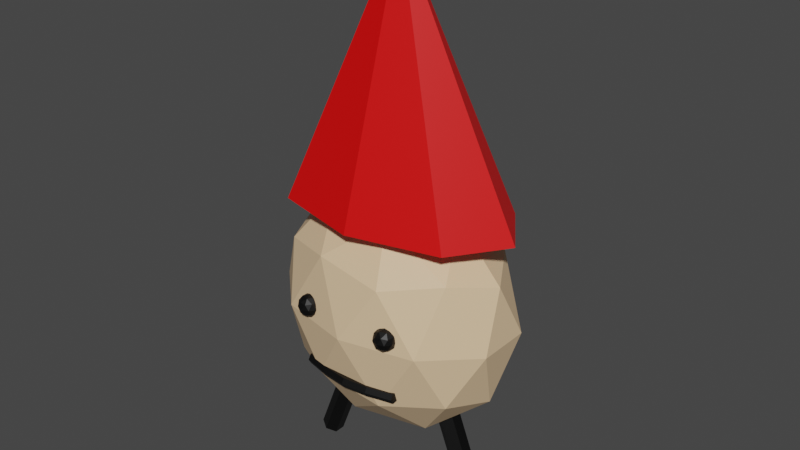 # Source: Gnom.blend  (saved by Blender 3.6.11; exported with 4.5.12 LTS)
import bpy
from mathutils import Matrix  # noqa: F401  (used for matrix-valued properties, if any)

bpy.ops.wm.read_factory_settings(use_empty=True)
scene = bpy.context.scene
scene.name = 'Scene'

# ---- collections
col_collection = bpy.data.collections.new('Collection'); scene.collection.children.link(col_collection)

# ---- materials (node trees are filled in below, after node groups)
mat_material_003 = bpy.data.materials.new('Material.003')
mat_material_003.use_transparent_shadow = False
mat_material_002 = bpy.data.materials.new('Material.002')
mat_material_002.use_transparent_shadow = False
mat_material_001 = bpy.data.materials.new('Material.001')
mat_material_001.use_transparent_shadow = False

# ---- material node trees
mat_material_003.use_nodes = True; mat_material_003.node_tree.nodes.clear()
_N = mat_material_003.node_tree.nodes; _L = mat_material_003.node_tree.links
n0 = _N.new('ShaderNodeBsdfPrincipled'); n0.name = 'Principled BSDF'; n0.location = (10, 300)
n0.distribution = 'GGX'
n0.subsurface_method = 'RANDOM_WALK_SKIN'
n0.inputs[0].default_value = (0.0, 0.0, 0.0, 1.0)
n0.inputs[3].default_value = 1.45
n0.inputs[27].default_value = (0.0, 0.0, 0.0, 1.0)
n0.inputs[28].default_value = 1.0
n1 = _N.new('ShaderNodeOutputMaterial'); n1.name = 'Material Output'; n1.location = (300, 300)
_L.new(n0.outputs[0], n1.inputs[0])
n1.is_active_output = True
mat_material_002.use_nodes = True; mat_material_002.node_tree.nodes.clear()
_N = mat_material_002.node_tree.nodes; _L = mat_material_002.node_tree.links
n0 = _N.new('ShaderNodeBsdfPrincipled'); n0.name = 'Principled BSDF'; n0.location = (10, 300)
n0.distribution = 'GGX'
n0.subsurface_method = 'RANDOM_WALK_SKIN'
n0.inputs[0].default_value = (0.8, 0.5651, 0.3401, 1.0)
n0.inputs[3].default_value = 1.45
n0.inputs[27].default_value = (0.0, 0.0, 0.0, 1.0)
n0.inputs[28].default_value = 1.0
n1 = _N.new('ShaderNodeOutputMaterial'); n1.name = 'Material Output'; n1.location = (300, 300)
_L.new(n0.outputs[0], n1.inputs[0])
n1.is_active_output = True
mat_material_001.use_nodes = True; mat_material_001.node_tree.nodes.clear()
_N = mat_material_001.node_tree.nodes; _L = mat_material_001.node_tree.links
n0 = _N.new('ShaderNodeBsdfPrincipled'); n0.name = 'Principled BSDF'; n0.location = (10, 300)
n0.distribution = 'GGX'
n0.subsurface_method = 'RANDOM_WALK_SKIN'
n0.inputs[0].default_value = (0.8, 0.0, 0.0, 1.0)
n0.inputs[3].default_value = 1.45
n0.inputs[27].default_value = (0.0, 0.0, 0.0, 1.0)
n0.inputs[28].default_value = 1.0
n1 = _N.new('ShaderNodeOutputMaterial'); n1.name = 'Material Output'; n1.location = (300, 300)
_L.new(n0.outputs[0], n1.inputs[0])
n1.is_active_output = True

# ---- world
world_world = bpy.data.worlds.new('World'); scene.world = world_world
world_world.use_nodes = True; world_world.node_tree.nodes.clear()
_N = world_world.node_tree.nodes; _L = world_world.node_tree.links
n0 = _N.new('ShaderNodeOutputWorld'); n0.name = 'World Output'; n0.location = (300, 300)
n1 = _N.new('ShaderNodeBackground'); n1.name = 'Background'; n1.location = (10, 300)
n1.inputs[0].default_value = (0.05088, 0.05088, 0.05088, 1.0)
_L.new(n1.outputs[0], n0.inputs[0])
n0.is_active_output = True
world_world.color = (0.05088, 0.05088, 0.05088)
world_world.use_sun_shadow = False
world_world.sun_shadow_jitter_overblur = 0.0

# ---- meshes
me_icosphere_001 = bpy.data.meshes.new('Icosphere.001')
me_icosphere_001.from_pydata([(-0.7358, -0.09002, -2.259), (-0.2624, -0.09002, -0.3918), (-0.8086, -0.04501, -2.216), (-0.3351, -0.04501, -0.3495), (-0.8086, 0.04501, -2.216), (-0.3351, 0.04501, -0.3495), (-0.7358, 0.09002, -2.259), (-0.2624, 0.09002, -0.3918), (-0.663, 0.04501, -2.301), (-0.1896, 0.04501, -0.4342), (-0.663, -0.04501, -2.301), (-0.1896, -0.04501, -0.4342), (-0.3576, -0.5913, 0.01545), (-0.2917, -0.6392, 0.09173), (-0.3828, -0.6687, 0.09173), (-0.4391, -0.5913, 0.09173), (-0.3828, -0.5138, 0.09173), (-0.2917, -0.5434, 0.09173), (-0.3325, -0.6687, 0.2152), (-0.4236, -0.6392, 0.2152), (-0.4236, -0.5434, 0.2152), (-0.3325, -0.5138, 0.2152), (-0.2762, -0.5913, 0.2152), (-0.3576, -0.5913, 0.2914), (-0.3724, -0.6368, 0.03606), (-0.3189, -0.6194, 0.03606), (-0.3337, -0.665, 0.0809), (-0.2802, -0.5913, 0.0809), (-0.3189, -0.5631, 0.03606), (-0.4055, -0.5913, 0.03606), (-0.4203, -0.6368, 0.0809), (-0.3724, -0.5457, 0.03606), (-0.4203, -0.5457, 0.0809), (-0.3337, -0.5176, 0.0809), (-0.271, -0.6194, 0.1534), (-0.271, -0.5631, 0.1534), (-0.3576, -0.6823, 0.1534), (-0.3041, -0.665, 0.1534), (-0.4443, -0.6194, 0.1534), (-0.4112, -0.665, 0.1534), (-0.4112, -0.5176, 0.1534), (-0.4443, -0.5631, 0.1534), (-0.3041, -0.5176, 0.1534), (-0.3576, -0.5002, 0.1534), (-0.295, -0.6368, 0.226), (-0.3816, -0.665, 0.226), (-0.4351, -0.5913, 0.226), (-0.3816, -0.5176, 0.226), (-0.295, -0.5457, 0.226), (-0.3428, -0.6368, 0.2708), (-0.3098, -0.5913, 0.2708), (-0.3964, -0.6194, 0.2708), (-0.3964, -0.5631, 0.2708), (-0.3428, -0.5457, 0.2708), (0.4035, -0.5874, -0.6042), (0.4035, -0.5648, -0.6636), (-0.4035, -0.5648, -0.6636), (0.4035, -0.5195, -0.6636), (-0.4035, -0.5195, -0.6636), (0.4035, -0.4969, -0.6042), (0.4035, -0.5648, -0.5448), (0.0, -0.6597, -0.6042), (-0.2018, -0.6376, -0.6042), (-0.2018, -0.6149, -0.6636), (0.0, -0.637, -0.6636), (0.2018, -0.6149, -0.6636), (-0.2018, -0.5696, -0.6636), (0.0, -0.5918, -0.6636), (0.2018, -0.5696, -0.6636), (0.0, -0.5691, -0.6042), (0.2018, -0.547, -0.6042), (0.0, -0.5918, -0.5448), (0.2018, -0.5696, -0.5448), (-0.2018, -0.6149, -0.5448), (0.0, -0.637, -0.5448), (0.7358, -0.09002, -2.259), (0.2624, -0.09002, -0.3918), (0.8086, -0.04501, -2.216), (0.3351, -0.04501, -0.3495), (0.8086, 0.04501, -2.216), (0.3351, 0.04501, -0.3495), (0.7358, 0.09002, -2.259), (0.2624, 0.09002, -0.3918), (0.663, 0.04501, -2.301), (0.1896, 0.04501, -0.4342), (0.663, -0.04501, -2.301), (0.1896, -0.04501, -0.4342), (0.3576, -0.5913, 0.01545), (0.2917, -0.6392, 0.09173), (0.3828, -0.6687, 0.09173), (0.4391, -0.5913, 0.09173), (0.3828, -0.5138, 0.09173), (0.2917, -0.5434, 0.09173), (0.3325, -0.6687, 0.2152), (0.4236, -0.6392, 0.2152), (0.4236, -0.5434, 0.2152), (0.3325, -0.5138, 0.2152), (0.2762, -0.5913, 0.2152), (0.3576, -0.5913, 0.2914), (0.3724, -0.6368, 0.03606), (0.3189, -0.6194, 0.03606), (0.3337, -0.665, 0.0809), (0.2802, -0.5913, 0.0809), (0.3189, -0.5631, 0.03606), (0.4055, -0.5913, 0.03606), (0.4203, -0.6368, 0.0809), (0.3724, -0.5457, 0.03606), (0.4203, -0.5457, 0.0809), (0.3337, -0.5176, 0.0809), (0.271, -0.6194, 0.1534), (0.271, -0.5631, 0.1534), (0.3576, -0.6823, 0.1534), (0.3041, -0.665, 0.1534), (0.4443, -0.6194, 0.1534), (0.4112, -0.665, 0.1534), (0.4112, -0.5176, 0.1534), (0.4443, -0.5631, 0.1534), (0.3041, -0.5176, 0.1534), (0.3576, -0.5002, 0.1534), (0.295, -0.6368, 0.226), (0.3816, -0.665, 0.226), (0.4351, -0.5913, 0.226), (0.3816, -0.5176, 0.226), (0.295, -0.5457, 0.226), (0.3428, -0.6368, 0.2708), (0.3098, -0.5913, 0.2708), (0.3964, -0.6194, 0.2708), (0.3964, -0.5631, 0.2708), (0.3428, -0.5457, 0.2708), (-0.4035, -0.5874, -0.6042), (-0.4035, -0.4969, -0.6042), (-0.4035, -0.5195, -0.5448), (0.4035, -0.5195, -0.5448), (-0.4035, -0.5648, -0.5448), (0.2018, -0.6376, -0.6042), (-0.2018, -0.547, -0.6042), (-0.2018, -0.5696, -0.5448), (0.2018, -0.6149, -0.5448), (0.0, 8.234e-10, -1.515), (0.7236, -0.3643, -0.6776), (-0.2764, -0.5895, -0.6776), (-0.8944, 8.234e-10, -0.6776), (-0.2764, 0.5895, -0.6776), (0.7236, 0.3643, -0.6776), (0.2764, -0.5895, 0.6776), (-0.7236, -0.3643, 0.6776), (-0.7236, 0.3643, 0.6776), (0.2764, 0.5895, 0.6776), (0.8944, 8.234e-10, 0.6776), (0.0, 8.234e-10, 1.515), (-0.1625, -0.3465, -1.289), (0.4253, -0.2141, -1.289), (0.2629, -0.5606, -0.7965), (0.8506, 8.234e-10, -0.7965), (0.4253, 0.2141, -1.289), (-0.5257, 8.234e-10, -1.289), (-0.6882, -0.3465, -0.7965), (-0.1625, 0.3465, -1.289), (-0.6882, 0.3465, -0.7965), (0.2629, 0.5606, -0.7965), (0.9511, -0.2141, 0.0), (0.9511, 0.2141, 0.0), (0.0, -0.693, 0.0), (0.5878, -0.5606, 0.0), (-0.9511, -0.2141, 0.0), (-0.5878, -0.5606, 0.0), (-0.5878, 0.5606, 0.0), (-0.9511, 0.2141, 0.0), (0.5878, 0.5606, 0.0), (0.0, 0.693, 0.0), (0.6882, -0.3465, 0.7965), (-0.2629, -0.5606, 0.7965), (-0.8506, 8.234e-10, 0.7965), (-0.2629, 0.5606, 0.7965), (0.6882, 0.3465, 0.7965), (0.1625, -0.3465, 1.289), (0.5257, 8.234e-10, 1.289), (-0.4253, -0.2141, 1.289), (-0.4253, 0.2141, 1.289), (0.1625, 0.3465, 1.289), (0.0, 0.6004, 1.205), (0.7071, 0.4245, 1.205), (1.0, 0.0, 1.205), (0.7071, -0.4245, 1.205), (0.0, -0.6004, 1.205), (-0.7071, -0.4245, 1.205), (-1.0, 0.0, 1.205), (-0.7071, 0.4245, 1.205), (0.0, 0.0, 4.236)], [], [(0, 1, 3, 2), (2, 3, 5, 4), (4, 5, 7, 6), (6, 7, 9, 8), (3, 1, 11, 9, 7, 5), (8, 9, 11, 10), (10, 11, 1, 0), (0, 2, 4, 6, 8, 10), (12, 25, 24), (13, 25, 27), (12, 24, 29), (12, 29, 31), (12, 31, 28), (13, 27, 34), (14, 26, 36), (15, 30, 38), (16, 32, 40), (17, 33, 42), (13, 34, 37), (14, 36, 39), (15, 38, 41), (16, 40, 43), (17, 42, 35), (18, 44, 49), (19, 45, 51), (20, 46, 52), (21, 47, 53), (22, 48, 50), (50, 53, 23), (50, 48, 53), (48, 21, 53), (53, 52, 23), (53, 47, 52), (47, 20, 52), (52, 51, 23), (52, 46, 51), (46, 19, 51), (51, 49, 23), (51, 45, 49), (45, 18, 49), (49, 50, 23), (49, 44, 50), (44, 22, 50), (35, 48, 22), (35, 42, 48), (42, 21, 48), (43, 47, 21), (43, 40, 47), (40, 20, 47), (41, 46, 20), (41, 38, 46), (38, 19, 46), (39, 45, 19), (39, 36, 45), (36, 18, 45), (37, 44, 18), (37, 34, 44), (34, 22, 44), (42, 43, 21), (42, 33, 43), (33, 16, 43), (40, 41, 20), (40, 32, 41), (32, 15, 41), (38, 39, 19), (38, 30, 39), (30, 14, 39), (36, 37, 18), (36, 26, 37), (26, 13, 37), (34, 35, 22), (34, 27, 35), (27, 17, 35), (28, 33, 17), (28, 31, 33), (31, 16, 33), (31, 32, 16), (31, 29, 32), (29, 15, 32), (29, 30, 15), (29, 24, 30), (24, 14, 30), (27, 28, 17), (27, 25, 28), (25, 12, 28), (24, 26, 14), (24, 25, 26), (25, 13, 26), (62, 129, 56, 63), (63, 56, 58, 66), (66, 58, 130, 135), (56, 129, 133, 131, 130, 58), (136, 131, 133, 73), (73, 133, 129, 62), (54, 55, 57, 59, 132, 60), (60, 137, 134, 54), (74, 73, 62, 61), (132, 72, 137, 60), (72, 71, 74, 137), (71, 136, 73, 74), (59, 70, 72, 132), (70, 69, 71, 72), (57, 68, 70, 59), (68, 67, 69, 70), (67, 66, 135, 69), (55, 65, 68, 57), (65, 64, 67, 68), (64, 63, 66, 67), (54, 134, 65, 55), (134, 61, 64, 65), (61, 62, 63, 64), (75, 77, 78, 76), (77, 79, 80, 78), (79, 81, 82, 80), (81, 83, 84, 82), (78, 80, 82, 84, 86, 76), (83, 85, 86, 84), (85, 75, 76, 86), (75, 85, 83, 81, 79, 77), (87, 99, 100), (88, 102, 100), (87, 104, 99), (87, 106, 104), (87, 103, 106), (88, 109, 102), (89, 111, 101), (90, 113, 105), (91, 115, 107), (92, 117, 108), (88, 112, 109), (89, 114, 111), (90, 116, 113), (91, 118, 115), (92, 110, 117), (93, 124, 119), (94, 126, 120), (95, 127, 121), (96, 128, 122), (97, 125, 123), (125, 98, 128), (125, 128, 123), (123, 128, 96), (128, 98, 127), (128, 127, 122), (122, 127, 95), (127, 98, 126), (127, 126, 121), (121, 126, 94), (126, 98, 124), (126, 124, 120), (120, 124, 93), (124, 98, 125), (124, 125, 119), (119, 125, 97), (110, 97, 123), (110, 123, 117), (117, 123, 96), (118, 96, 122), (118, 122, 115), (115, 122, 95), (116, 95, 121), (116, 121, 113), (113, 121, 94), (114, 94, 120), (114, 120, 111), (111, 120, 93), (112, 93, 119), (112, 119, 109), (109, 119, 97), (117, 96, 118), (117, 118, 108), (108, 118, 91), (115, 95, 116), (115, 116, 107), (107, 116, 90), (113, 94, 114), (113, 114, 105), (105, 114, 89), (111, 93, 112), (111, 112, 101), (101, 112, 88), (109, 97, 110), (109, 110, 102), (102, 110, 92), (103, 92, 108), (103, 108, 106), (106, 108, 91), (106, 91, 107), (106, 107, 104), (104, 107, 90), (104, 90, 105), (104, 105, 99), (99, 105, 89), (102, 92, 103), (102, 103, 100), (100, 103, 87), (99, 89, 101), (99, 101, 100), (100, 101, 88), (74, 61, 134, 137), (130, 131, 136, 135), (135, 136, 71, 69), (138, 151, 150), (139, 151, 153), (138, 150, 155), (138, 155, 157), (138, 157, 154), (139, 153, 160), (140, 152, 162), (141, 156, 164), (142, 158, 166), (143, 159, 168), (139, 160, 163), (140, 162, 165), (141, 164, 167), (142, 166, 169), (143, 168, 161), (144, 170, 175), (145, 171, 177), (146, 172, 178), (147, 173, 179), (148, 174, 176), (176, 179, 149), (176, 174, 179), (174, 147, 179), (179, 178, 149), (179, 173, 178), (173, 146, 178), (178, 177, 149), (178, 172, 177), (172, 145, 177), (177, 175, 149), (177, 171, 175), (171, 144, 175), (175, 176, 149), (175, 170, 176), (170, 148, 176), (161, 174, 148), (161, 168, 174), (168, 147, 174), (169, 173, 147), (169, 166, 173), (166, 146, 173), (167, 172, 146), (167, 164, 172), (164, 145, 172), (165, 171, 145), (165, 162, 171), (162, 144, 171), (163, 170, 144), (163, 160, 170), (160, 148, 170), (168, 169, 147), (168, 159, 169), (159, 142, 169), (166, 167, 146), (166, 158, 167), (158, 141, 167), (164, 165, 145), (164, 156, 165), (156, 140, 165), (162, 163, 144), (162, 152, 163), (152, 139, 163), (160, 161, 148), (160, 153, 161), (153, 143, 161), (154, 159, 143), (154, 157, 159), (157, 142, 159), (157, 158, 142), (157, 155, 158), (155, 141, 158), (155, 156, 141), (155, 150, 156), (150, 140, 156), (153, 154, 143), (153, 151, 154), (151, 138, 154), (150, 152, 140), (150, 151, 152), (151, 139, 152), (180, 188, 181), (181, 188, 182), (182, 188, 183), (183, 188, 184), (184, 188, 185), (185, 188, 186), (180, 181, 182, 183, 184, 185, 186, 187), (186, 188, 187), (187, 188, 180)])
me_icosphere_001.polygons.foreach_set('material_index', [0, 0, 0, 0, 0, 0, 0, 0, 0, 0, 0, 0, 0, 0, 0, 0, 0, 0, 0, 0, 0, 0, 0, 0, 0, 0, 0, 0, 0, 0, 0, 0, 0, 0, 0, 0, 0, 0, 0, 0, 0, 0, 0, 0, 0, 0, 0, 0, 0, 0, 0, 0, 0, 0, 0, 0, 0, 0, 0, 0, 0, 0, 0, 0, 0, 0, 0, 0, 0, 0, 0, 0, 0, 0, 0, 0, 0, 0, 0, 0, 0, 0, 0, 0, 0, 0, 0, 0, 0, 0, 0, 0, 0, 0, 0, 0, 0, 0, 0, 0, 0, 0, 0, 0, 0, 0, 0, 0, 0, 0, 0, 0, 0, 0, 0, 0, 0, 0, 0, 0, 0, 0, 0, 0, 0, 0, 0, 0, 0, 0, 0, 0, 0, 0, 0, 0, 0, 0, 0, 0, 0, 0, 0, 0, 0, 0, 0, 0, 0, 0, 0, 0, 0, 0, 0, 0, 0, 0, 0, 0, 0, 0, 0, 0, 0, 0, 0, 0, 0, 0, 0, 0, 0, 0, 0, 0, 0, 0, 0, 0, 0, 0, 0, 0, 0, 0, 0, 0, 0, 0, 0, 0, 0, 0, 0, 0, 0, 0, 0, 0, 0, 0, 1, 1, 1, 1, 1, 1, 1, 1, 1, 1, 1, 1, 1, 1, 1, 1, 1, 1, 1, 1, 1, 1, 1, 1, 1, 1, 1, 1, 1, 1, 1, 1, 1, 1, 1, 1, 1, 1, 1, 1, 1, 1, 1, 1, 1, 1, 1, 1, 1, 1, 1, 1, 1, 1, 1, 1, 1, 1, 1, 1, 1, 1, 1, 1, 1, 1, 1, 1, 1, 1, 1, 1, 1, 1, 1, 1, 1, 1, 1, 1, 2, 2, 2, 2, 2, 2, 2, 2, 2])
_uv = me_icosphere_001.uv_layers.new(name='UVMap')
_uv.uv.foreach_set('vector', [1.0, 0.5, 1.0, 1.0, 0.8333, 1.0, 0.8333, 0.5, 0.8333, 0.5, 0.8333, 1.0, 0.6667, 1.0, 0.6667, 0.5, 0.6667, 0.5, 0.6667, 1.0, 0.5, 1.0, 0.5, 0.5, 0.5, 0.5, 0.5, 1.0, 0.3333, 1.0, 0.3333, 0.5, 0.4578, 0.37, 0.25, 0.49, 0.04215, 0.37, 0.04215, 0.13, 0.25, 0.01, 0.4578, 0.13, 0.3333, 0.5, 0.3333, 1.0, 0.1667, 1.0, 0.1667, 0.5, 0.1667, 0.5, 0.1667, 1.0, -8.941e-08, 1.0, -8.941e-08, 0.5, 0.75, 0.49, 0.9578, 0.37, 0.9578, 0.13, 0.75, 0.01, 0.5422, 0.13, 0.5422, 0.37, 0.1818, 0.0, 0.2273, 0.07873, 0.1364, 0.07873, 0.2727, 0.1575, 0.3182, 0.07873, 0.3636, 0.1575, 0.9091, 0.0, 0.9545, 0.07873, 0.8636, 0.07873, 0.7273, 0.0, 0.7727, 0.07873, 0.6818, 0.07873, 0.5455, 0.0, 0.5909, 0.07873, 0.5, 0.07873, 0.2727, 0.1575, 0.3636, 0.1575, 0.3182, 0.2362, 0.09091, 0.1575, 0.1818, 0.1575, 0.1364, 0.2362, 0.8182, 0.1575, 0.9091, 0.1575, 0.8636, 0.2362, 0.6364, 0.1575, 0.7273, 0.1575, 0.6818, 0.2362, 0.4545, 0.1575, 0.5455, 0.1575, 0.5, 0.2362, 0.2727, 0.1575, 0.3182, 0.2362, 0.2273, 0.2362, 0.09091, 0.1575, 0.1364, 0.2362, 0.04546, 0.2362, 0.8182, 0.1575, 0.8636, 0.2362, 0.7727, 0.2362, 0.6364, 0.1575, 0.6818, 0.2362, 0.5909, 0.2362, 0.4545, 0.1575, 0.5, 0.2362, 0.4091, 0.2362, 0.1818, 0.3149, 0.2727, 0.3149, 0.2273, 0.3937, 0.0, 0.3149, 0.09091, 0.3149, 0.04546, 0.3937, 0.7273, 0.3149, 0.8182, 0.3149, 0.7727, 0.3937, 0.5455, 0.3149, 0.6364, 0.3149, 0.5909, 0.3937, 0.3636, 0.3149, 0.4545, 0.3149, 0.4091, 0.3937, 0.4091, 0.3937, 0.5, 0.3937, 0.4545, 0.4724, 0.4091, 0.3937, 0.4545, 0.3149, 0.5, 0.3937, 0.4545, 0.3149, 0.5455, 0.3149, 0.5, 0.3937, 0.5909, 0.3937, 0.6818, 0.3937, 0.6364, 0.4724, 0.5909, 0.3937, 0.6364, 0.3149, 0.6818, 0.3937, 0.6364, 0.3149, 0.7273, 0.3149, 0.6818, 0.3937, 0.7727, 0.3937, 0.8636, 0.3937, 0.8182, 0.4724, 0.7727, 0.3937, 0.8182, 0.3149, 0.8636, 0.3937, 0.8182, 0.3149, 0.9091, 0.3149, 0.8636, 0.3937, 0.04546, 0.3937, 0.1364, 0.3937, 0.09091, 0.4724, 0.04546, 0.3937, 0.09091, 0.3149, 0.1364, 0.3937, 0.09091, 0.3149, 0.1818, 0.3149, 0.1364, 0.3937, 0.2273, 0.3937, 0.3182, 0.3937, 0.2727, 0.4724, 0.2273, 0.3937, 0.2727, 0.3149, 0.3182, 0.3937, 0.2727, 0.3149, 0.3636, 0.3149, 0.3182, 0.3937, 0.4091, 0.2362, 0.4545, 0.3149, 0.3636, 0.3149, 0.4091, 0.2362, 0.5, 0.2362, 0.4545, 0.3149, 0.5, 0.2362, 0.5455, 0.3149, 0.4545, 0.3149, 0.5909, 0.2362, 0.6364, 0.3149, 0.5455, 0.3149, 0.5909, 0.2362, 0.6818, 0.2362, 0.6364, 0.3149, 0.6818, 0.2362, 0.7273, 0.3149, 0.6364, 0.3149, 0.7727, 0.2362, 0.8182, 0.3149, 0.7273, 0.3149, 0.7727, 0.2362, 0.8636, 0.2362, 0.8182, 0.3149, 0.8636, 0.2362, 0.9091, 0.3149, 0.8182, 0.3149, 0.04546, 0.2362, 0.09091, 0.3149, 0.0, 0.3149, 0.04546, 0.2362, 0.1364, 0.2362, 0.09091, 0.3149, 0.1364, 0.2362, 0.1818, 0.3149, 0.09091, 0.3149, 0.2273, 0.2362, 0.2727, 0.3149, 0.1818, 0.3149, 0.2273, 0.2362, 0.3182, 0.2362, 0.2727, 0.3149, 0.3182, 0.2362, 0.3636, 0.3149, 0.2727, 0.3149, 0.5, 0.2362, 0.5909, 0.2362, 0.5455, 0.3149, 0.5, 0.2362, 0.5455, 0.1575, 0.5909, 0.2362, 0.5455, 0.1575, 0.6364, 0.1575, 0.5909, 0.2362, 0.6818, 0.2362, 0.7727, 0.2362, 0.7273, 0.3149, 0.6818, 0.2362, 0.7273, 0.1575, 0.7727, 0.2362, 0.7273, 0.1575, 0.8182, 0.1575, 0.7727, 0.2362, 0.8636, 0.2362, 0.9545, 0.2362, 0.9091, 0.3149, 0.8636, 0.2362, 0.9091, 0.1575, 0.9545, 0.2362, 0.9091, 0.1575, 1.0, 0.1575, 0.9545, 0.2362, 0.1364, 0.2362, 0.2273, 0.2362, 0.1818, 0.3149, 0.1364, 0.2362, 0.1818, 0.1575, 0.2273, 0.2362, 0.1818, 0.1575, 0.2727, 0.1575, 0.2273, 0.2362, 0.3182, 0.2362, 0.4091, 0.2362, 0.3636, 0.3149, 0.3182, 0.2362, 0.3636, 0.1575, 0.4091, 0.2362, 0.3636, 0.1575, 0.4545, 0.1575, 0.4091, 0.2362, 0.5, 0.07873, 0.5455, 0.1575, 0.4545, 0.1575, 0.5, 0.07873, 0.5909, 0.07873, 0.5455, 0.1575, 0.5909, 0.07873, 0.6364, 0.1575, 0.5455, 0.1575, 0.6818, 0.07873, 0.7273, 0.1575, 0.6364, 0.1575, 0.6818, 0.07873, 0.7727, 0.07873, 0.7273, 0.1575, 0.7727, 0.07873, 0.8182, 0.1575, 0.7273, 0.1575, 0.8636, 0.07873, 0.9091, 0.1575, 0.8182, 0.1575, 0.8636, 0.07873, 0.9545, 0.07873, 0.9091, 0.1575, 0.9545, 0.07873, 1.0, 0.1575, 0.9091, 0.1575, 0.3636, 0.1575, 0.4091, 0.07873, 0.4545, 0.1575, 0.3636, 0.1575, 0.3182, 0.07873, 0.4091, 0.07873, 0.3182, 0.07873, 0.3636, 0.0, 0.4091, 0.07873, 0.1364, 0.07873, 0.1818, 0.1575, 0.09091, 0.1575, 0.1364, 0.07873, 0.2273, 0.07873, 0.1818, 0.1575, 0.2273, 0.07873, 0.2727, 0.1575, 0.1818, 0.1575, 1.0, 0.875, 1.0, 1.0, 0.8333, 1.0, 0.8333, 0.875, 0.8333, 0.875, 0.8333, 1.0, 0.6667, 1.0, 0.6667, 0.875, 0.6667, 0.875, 0.6667, 1.0, 0.5, 1.0, 0.5, 0.875, 0.4578, 0.37, 0.25, 0.49, 0.04215, 0.37, 0.04215, 0.13, 0.25, 0.01, 0.4578, 0.13, 0.3333, 0.875, 0.3333, 1.0, 0.1667, 1.0, 0.1667, 0.875, 0.1667, 0.875, 0.1667, 1.0, -8.941e-08, 1.0, -8.941e-08, 0.875, 0.75, 0.49, 0.9578, 0.37, 0.9578, 0.13, 0.75, 0.01, 0.5422, 0.13, 0.5422, 0.37, 0.1667, 0.5, 0.1667, 0.625, -8.941e-08, 0.625, -8.941e-08, 0.5, 0.1667, 0.75, 0.1667, 0.875, -8.941e-08, 0.875, -8.941e-08, 0.75, 0.3333, 0.5, 0.3333, 0.625, 0.1667, 0.625, 0.1667, 0.5, 0.3333, 0.625, 0.3333, 0.75, 0.1667, 0.75, 0.1667, 0.625, 0.3333, 0.75, 0.3333, 0.875, 0.1667, 0.875, 0.1667, 0.75, 0.5, 0.5, 0.5, 0.625, 0.3333, 0.625, 0.3333, 0.5, 0.5, 0.625, 0.5, 0.75, 0.3333, 0.75, 0.3333, 0.625, 0.6667, 0.5, 0.6667, 0.625, 0.5, 0.625, 0.5, 0.5, 0.6667, 0.625, 0.6667, 0.75, 0.5, 0.75, 0.5, 0.625, 0.6667, 0.75, 0.6667, 0.875, 0.5, 0.875, 0.5, 0.75, 0.8333, 0.5, 0.8333, 0.625, 0.6667, 0.625, 0.6667, 0.5, 0.8333, 0.625, 0.8333, 0.75, 0.6667, 0.75, 0.6667, 0.625, 0.8333, 0.75, 0.8333, 0.875, 0.6667, 0.875, 0.6667, 0.75, 1.0, 0.5, 1.0, 0.625, 0.8333, 0.625, 0.8333, 0.5, 1.0, 0.625, 1.0, 0.75, 0.8333, 0.75, 0.8333, 0.625, 1.0, 0.75, 1.0, 0.875, 0.8333, 0.875, 0.8333, 0.75, 1.0, 0.5, 0.8333, 0.5, 0.8333, 1.0, 1.0, 1.0, 0.8333, 0.5, 0.6667, 0.5, 0.6667, 1.0, 0.8333, 1.0, 0.6667, 0.5, 0.5, 0.5, 0.5, 1.0, 0.6667, 1.0, 0.5, 0.5, 0.3333, 0.5, 0.3333, 1.0, 0.5, 1.0, 0.4578, 0.37, 0.4578, 0.13, 0.25, 0.01, 0.04215, 0.13, 0.04215, 0.37, 0.25, 0.49, 0.3333, 0.5, 0.1667, 0.5, 0.1667, 1.0, 0.3333, 1.0, 0.1667, 0.5, -8.941e-08, 0.5, -8.941e-08, 1.0, 0.1667, 1.0, 0.75, 0.49, 0.5422, 0.37, 0.5422, 0.13, 0.75, 0.01, 0.9578, 0.13, 0.9578, 0.37, 0.1818, 0.0, 0.1364, 0.07873, 0.2273, 0.07873, 0.2727, 0.1575, 0.3636, 0.1575, 0.3182, 0.07873, 0.9091, 0.0, 0.8636, 0.07873, 0.9545, 0.07873, 0.7273, 0.0, 0.6818, 0.07873, 0.7727, 0.07873, 0.5455, 0.0, 0.5, 0.07873, 0.5909, 0.07873, 0.2727, 0.1575, 0.3182, 0.2362, 0.3636, 0.1575, 0.09091, 0.1575, 0.1364, 0.2362, 0.1818, 0.1575, 0.8182, 0.1575, 0.8636, 0.2362, 0.9091, 0.1575, 0.6364, 0.1575, 0.6818, 0.2362, 0.7273, 0.1575, 0.4545, 0.1575, 0.5, 0.2362, 0.5455, 0.1575, 0.2727, 0.1575, 0.2273, 0.2362, 0.3182, 0.2362, 0.09091, 0.1575, 0.04546, 0.2362, 0.1364, 0.2362, 0.8182, 0.1575, 0.7727, 0.2362, 0.8636, 0.2362, 0.6364, 0.1575, 0.5909, 0.2362, 0.6818, 0.2362, 0.4545, 0.1575, 0.4091, 0.2362, 0.5, 0.2362, 0.1818, 0.3149, 0.2273, 0.3937, 0.2727, 0.3149, 0.0, 0.3149, 0.04546, 0.3937, 0.09091, 0.3149, 0.7273, 0.3149, 0.7727, 0.3937, 0.8182, 0.3149, 0.5455, 0.3149, 0.5909, 0.3937, 0.6364, 0.3149, 0.3636, 0.3149, 0.4091, 0.3937, 0.4545, 0.3149, 0.4091, 0.3937, 0.4545, 0.4724, 0.5, 0.3937, 0.4091, 0.3937, 0.5, 0.3937, 0.4545, 0.3149, 0.4545, 0.3149, 0.5, 0.3937, 0.5455, 0.3149, 0.5909, 0.3937, 0.6364, 0.4724, 0.6818, 0.3937, 0.5909, 0.3937, 0.6818, 0.3937, 0.6364, 0.3149, 0.6364, 0.3149, 0.6818, 0.3937, 0.7273, 0.3149, 0.7727, 0.3937, 0.8182, 0.4724, 0.8636, 0.3937, 0.7727, 0.3937, 0.8636, 0.3937, 0.8182, 0.3149, 0.8182, 0.3149, 0.8636, 0.3937, 0.9091, 0.3149, 0.04546, 0.3937, 0.09091, 0.4724, 0.1364, 0.3937, 0.04546, 0.3937, 0.1364, 0.3937, 0.09091, 0.3149, 0.09091, 0.3149, 0.1364, 0.3937, 0.1818, 0.3149, 0.2273, 0.3937, 0.2727, 0.4724, 0.3182, 0.3937, 0.2273, 0.3937, 0.3182, 0.3937, 0.2727, 0.3149, 0.2727, 0.3149, 0.3182, 0.3937, 0.3636, 0.3149, 0.4091, 0.2362, 0.3636, 0.3149, 0.4545, 0.3149, 0.4091, 0.2362, 0.4545, 0.3149, 0.5, 0.2362, 0.5, 0.2362, 0.4545, 0.3149, 0.5455, 0.3149, 0.5909, 0.2362, 0.5455, 0.3149, 0.6364, 0.3149, 0.5909, 0.2362, 0.6364, 0.3149, 0.6818, 0.2362, 0.6818, 0.2362, 0.6364, 0.3149, 0.7273, 0.3149, 0.7727, 0.2362, 0.7273, 0.3149, 0.8182, 0.3149, 0.7727, 0.2362, 0.8182, 0.3149, 0.8636, 0.2362, 0.8636, 0.2362, 0.8182, 0.3149, 0.9091, 0.3149, 0.04546, 0.2362, 0.0, 0.3149, 0.09091, 0.3149, 0.04546, 0.2362, 0.09091, 0.3149, 0.1364, 0.2362, 0.1364, 0.2362, 0.09091, 0.3149, 0.1818, 0.3149, 0.2273, 0.2362, 0.1818, 0.3149, 0.2727, 0.3149, 0.2273, 0.2362, 0.2727, 0.3149, 0.3182, 0.2362, 0.3182, 0.2362, 0.2727, 0.3149, 0.3636, 0.3149, 0.5, 0.2362, 0.5455, 0.3149, 0.5909, 0.2362, 0.5, 0.2362, 0.5909, 0.2362, 0.5455, 0.1575, 0.5455, 0.1575, 0.5909, 0.2362, 0.6364, 0.1575, 0.6818, 0.2362, 0.7273, 0.3149, 0.7727, 0.2362, 0.6818, 0.2362, 0.7727, 0.2362, 0.7273, 0.1575, 0.7273, 0.1575, 0.7727, 0.2362, 0.8182, 0.1575, 0.8636, 0.2362, 0.9091, 0.3149, 0.9545, 0.2362, 0.8636, 0.2362, 0.9545, 0.2362, 0.9091, 0.1575, 0.9091, 0.1575, 0.9545, 0.2362, 1.0, 0.1575, 0.1364, 0.2362, 0.1818, 0.3149, 0.2273, 0.2362, 0.1364, 0.2362, 0.2273, 0.2362, 0.1818, 0.1575, 0.1818, 0.1575, 0.2273, 0.2362, 0.2727, 0.1575, 0.3182, 0.2362, 0.3636, 0.3149, 0.4091, 0.2362, 0.3182, 0.2362, 0.4091, 0.2362, 0.3636, 0.1575, 0.3636, 0.1575, 0.4091, 0.2362, 0.4545, 0.1575, 0.5, 0.07873, 0.4545, 0.1575, 0.5455, 0.1575, 0.5, 0.07873, 0.5455, 0.1575, 0.5909, 0.07873, 0.5909, 0.07873, 0.5455, 0.1575, 0.6364, 0.1575, 0.6818, 0.07873, 0.6364, 0.1575, 0.7273, 0.1575, 0.6818, 0.07873, 0.7273, 0.1575, 0.7727, 0.07873, 0.7727, 0.07873, 0.7273, 0.1575, 0.8182, 0.1575, 0.8636, 0.07873, 0.8182, 0.1575, 0.9091, 0.1575, 0.8636, 0.07873, 0.9091, 0.1575, 0.9545, 0.07873, 0.9545, 0.07873, 0.9091, 0.1575, 1.0, 0.1575, 0.3636, 0.1575, 0.4545, 0.1575, 0.4091, 0.07873, 0.3636, 0.1575, 0.4091, 0.07873, 0.3182, 0.07873, 0.3182, 0.07873, 0.4091, 0.07873, 0.3636, 0.0, 0.1364, 0.07873, 0.09091, 0.1575, 0.1818, 0.1575, 0.1364, 0.07873, 0.1818, 0.1575, 0.2273, 0.07873, 0.2273, 0.07873, 0.1818, 0.1575, 0.2727, 0.1575, 0.1667, 0.75, -8.941e-08, 0.75, -8.941e-08, 0.875, 0.1667, 0.875, 0.5, 0.5, 0.3333, 0.5, 0.3333, 0.625, 0.5, 0.625, 0.5, 0.625, 0.3333, 0.625, 0.3333, 0.75, 0.5, 0.75, 0.1818, 0.0, 0.2273, 0.07873, 0.1364, 0.07873, 0.2727, 0.1575, 0.3182, 0.07873, 0.3636, 0.1575, 0.9091, 0.0, 0.9545, 0.07873, 0.8636, 0.07873, 0.7273, 0.0, 0.7727, 0.07873, 0.6818, 0.07873, 0.5455, 0.0, 0.5909, 0.07873, 0.5, 0.07873, 0.2727, 0.1575, 0.3636, 0.1575, 0.3182, 0.2362, 0.09091, 0.1575, 0.1818, 0.1575, 0.1364, 0.2362, 0.8182, 0.1575, 0.9091, 0.1575, 0.8636, 0.2362, 0.6364, 0.1575, 0.7273, 0.1575, 0.6818, 0.2362, 0.4545, 0.1575, 0.5455, 0.1575, 0.5, 0.2362, 0.2727, 0.1575, 0.3182, 0.2362, 0.2273, 0.2362, 0.09091, 0.1575, 0.1364, 0.2362, 0.04546, 0.2362, 0.8182, 0.1575, 0.8636, 0.2362, 0.7727, 0.2362, 0.6364, 0.1575, 0.6818, 0.2362, 0.5909, 0.2362, 0.4545, 0.1575, 0.5, 0.2362, 0.4091, 0.2362, 0.1818, 0.3149, 0.2727, 0.3149, 0.2273, 0.3937, 0.0, 0.3149, 0.09091, 0.3149, 0.04546, 0.3937, 0.7273, 0.3149, 0.8182, 0.3149, 0.7727, 0.3937, 0.5455, 0.3149, 0.6364, 0.3149, 0.5909, 0.3937, 0.3636, 0.3149, 0.4545, 0.3149, 0.4091, 0.3937, 0.4091, 0.3937, 0.5, 0.3937, 0.4545, 0.4724, 0.4091, 0.3937, 0.4545, 0.3149, 0.5, 0.3937, 0.4545, 0.3149, 0.5455, 0.3149, 0.5, 0.3937, 0.5909, 0.3937, 0.6818, 0.3937, 0.6364, 0.4724, 0.5909, 0.3937, 0.6364, 0.3149, 0.6818, 0.3937, 0.6364, 0.3149, 0.7273, 0.3149, 0.6818, 0.3937, 0.7727, 0.3937, 0.8636, 0.3937, 0.8182, 0.4724, 0.7727, 0.3937, 0.8182, 0.3149, 0.8636, 0.3937, 0.8182, 0.3149, 0.9091, 0.3149, 0.8636, 0.3937, 0.04546, 0.3937, 0.1364, 0.3937, 0.09091, 0.4724, 0.04546, 0.3937, 0.09091, 0.3149, 0.1364, 0.3937, 0.09091, 0.3149, 0.1818, 0.3149, 0.1364, 0.3937, 0.2273, 0.3937, 0.3182, 0.3937, 0.2727, 0.4724, 0.2273, 0.3937, 0.2727, 0.3149, 0.3182, 0.3937, 0.2727, 0.3149, 0.3636, 0.3149, 0.3182, 0.3937, 0.4091, 0.2362, 0.4545, 0.3149, 0.3636, 0.3149, 0.4091, 0.2362, 0.5, 0.2362, 0.4545, 0.3149, 0.5, 0.2362, 0.5455, 0.3149, 0.4545, 0.3149, 0.5909, 0.2362, 0.6364, 0.3149, 0.5455, 0.3149, 0.5909, 0.2362, 0.6818, 0.2362, 0.6364, 0.3149, 0.6818, 0.2362, 0.7273, 0.3149, 0.6364, 0.3149, 0.7727, 0.2362, 0.8182, 0.3149, 0.7273, 0.3149, 0.7727, 0.2362, 0.8636, 0.2362, 0.8182, 0.3149, 0.8636, 0.2362, 0.9091, 0.3149, 0.8182, 0.3149, 0.04546, 0.2362, 0.09091, 0.3149, 0.0, 0.3149, 0.04546, 0.2362, 0.1364, 0.2362, 0.09091, 0.3149, 0.1364, 0.2362, 0.1818, 0.3149, 0.09091, 0.3149, 0.2273, 0.2362, 0.2727, 0.3149, 0.1818, 0.3149, 0.2273, 0.2362, 0.3182, 0.2362, 0.2727, 0.3149, 0.3182, 0.2362, 0.3636, 0.3149, 0.2727, 0.3149, 0.5, 0.2362, 0.5909, 0.2362, 0.5455, 0.3149, 0.5, 0.2362, 0.5455, 0.1575, 0.5909, 0.2362, 0.5455, 0.1575, 0.6364, 0.1575, 0.5909, 0.2362, 0.6818, 0.2362, 0.7727, 0.2362, 0.7273, 0.3149, 0.6818, 0.2362, 0.7273, 0.1575, 0.7727, 0.2362, 0.7273, 0.1575, 0.8182, 0.1575, 0.7727, 0.2362, 0.8636, 0.2362, 0.9545, 0.2362, 0.9091, 0.3149, 0.8636, 0.2362, 0.9091, 0.1575, 0.9545, 0.2362, 0.9091, 0.1575, 1.0, 0.1575, 0.9545, 0.2362, 0.1364, 0.2362, 0.2273, 0.2362, 0.1818, 0.3149, 0.1364, 0.2362, 0.1818, 0.1575, 0.2273, 0.2362, 0.1818, 0.1575, 0.2727, 0.1575, 0.2273, 0.2362, 0.3182, 0.2362, 0.4091, 0.2362, 0.3636, 0.3149, 0.3182, 0.2362, 0.3636, 0.1575, 0.4091, 0.2362, 0.3636, 0.1575, 0.4545, 0.1575, 0.4091, 0.2362, 0.5, 0.07873, 0.5455, 0.1575, 0.4545, 0.1575, 0.5, 0.07873, 0.5909, 0.07873, 0.5455, 0.1575, 0.5909, 0.07873, 0.6364, 0.1575, 0.5455, 0.1575, 0.6818, 0.07873, 0.7273, 0.1575, 0.6364, 0.1575, 0.6818, 0.07873, 0.7727, 0.07873, 0.7273, 0.1575, 0.7727, 0.07873, 0.8182, 0.1575, 0.7273, 0.1575, 0.8636, 0.07873, 0.9091, 0.1575, 0.8182, 0.1575, 0.8636, 0.07873, 0.9545, 0.07873, 0.9091, 0.1575, 0.9545, 0.07873, 1.0, 0.1575, 0.9091, 0.1575, 0.3636, 0.1575, 0.4091, 0.07873, 0.4545, 0.1575, 0.3636, 0.1575, 0.3182, 0.07873, 0.4091, 0.07873, 0.3182, 0.07873, 0.3636, 0.0, 0.4091, 0.07873, 0.1364, 0.07873, 0.1818, 0.1575, 0.09091, 0.1575, 0.1364, 0.07873, 0.2273, 0.07873, 0.1818, 0.1575, 0.2273, 0.07873, 0.2727, 0.1575, 0.1818, 0.1575, 0.25, 0.49, 0.25, 0.25, 0.4197, 0.4197, 0.4197, 0.4197, 0.25, 0.25, 0.49, 0.25, 0.49, 0.25, 0.25, 0.25, 0.4197, 0.08029, 0.4197, 0.08029, 0.25, 0.25, 0.25, 0.01, 0.25, 0.01, 0.25, 0.25, 0.08029, 0.08029, 0.08029, 0.08029, 0.25, 0.25, 0.01, 0.25, 0.75, 0.49, 0.9197, 0.4197, 0.99, 0.25, 0.9197, 0.08029, 0.75, 0.01, 0.5803, 0.08029, 0.51, 0.25, 0.5803, 0.4197, 0.01, 0.25, 0.25, 0.25, 0.08029, 0.4197, 0.08029, 0.4197, 0.25, 0.25, 0.25, 0.49])
me_icosphere_001.materials.append(mat_material_003)
me_icosphere_001.materials.append(mat_material_002)
me_icosphere_001.materials.append(mat_material_001)
me_icosphere_001.update()

# ---- objects
ob_icosphere_001 = bpy.data.objects.new('Icosphere.001', me_icosphere_001)

# ---- transforms, parenting, visibility, modifiers, constraints
ob_icosphere_001.location = (0.0, 0.0, 0.0)
ob_icosphere_001.scale = (1.0, 1.0, 0.66)

# ---- collection membership
col_collection.objects.link(ob_icosphere_001)

# ---- scene / render settings (as saved in the file)
scene.frame_start = 1; scene.frame_end = 250; scene.frame_set(1)
scene.render.engine = 'BLENDER_EEVEE_NEXT'
scene.cycles.sampling_pattern = 'TABULATED_SOBOL'
scene.view_settings.view_transform = 'Filmic'
bpy.context.view_layer.update()

# ---- added for rendering (the .blend has no active camera and no usable light): camera, sun
cam_auto = bpy.data.cameras.new('AutoCamera')
cam_auto.lens = 50.0
cam_auto.sensor_width = 36.0
cam_auto.clip_end = 1000.0
ob_auto_camera = bpy.data.objects.new('AutoCamera', cam_auto)
scene.collection.objects.link(ob_auto_camera)
ob_auto_camera.location = (4.58295, -5.49953, 4.30476)
ob_auto_camera.rotation_euler = (1.09748, -7.21219e-08, 0.694738)
scene.camera = ob_auto_camera
light_auto_sun = bpy.data.lights.new('AutoSun', 'SUN')
light_auto_sun.energy = 3.0
light_auto_sun.angle = 0.0523599
ob_auto_sun = bpy.data.objects.new('AutoSun', light_auto_sun)
scene.collection.objects.link(ob_auto_sun)
ob_auto_sun.rotation_euler = (0.872665, 0.174533, 0.523599)
bpy.context.view_layer.update()
